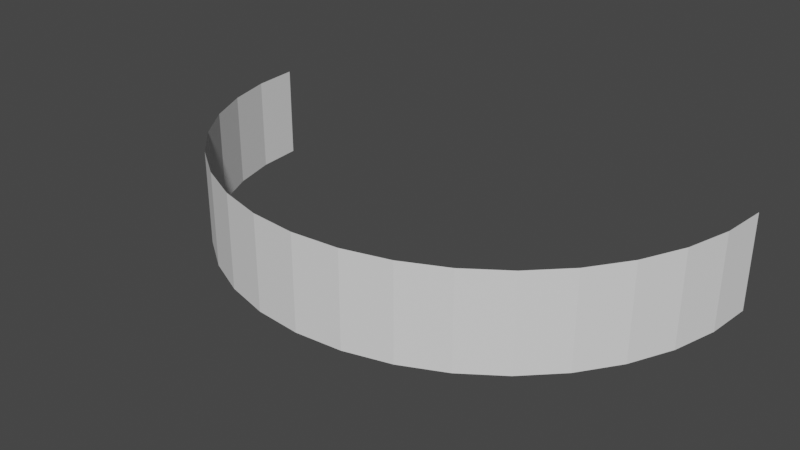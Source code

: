# Source: halfring.blend  (saved by Blender 2.80.68; exported with 4.5.12 LTS)
import bpy
from mathutils import Matrix  # noqa: F401  (used for matrix-valued properties, if any)

bpy.ops.wm.read_factory_settings(use_empty=True)
scene = bpy.context.scene
scene.name = 'Scene'

# ---- collections
col_collection = bpy.data.collections.new('Collection'); scene.collection.children.link(col_collection)

# ---- world
world_world = bpy.data.worlds.new('World'); scene.world = world_world
world_world.use_nodes = True; world_world.node_tree.nodes.clear()
_N = world_world.node_tree.nodes; _L = world_world.node_tree.links
n0 = _N.new('ShaderNodeOutputWorld'); n0.name = 'World Output'; n0.location = (300, 300)
n1 = _N.new('ShaderNodeBackground'); n1.name = 'Background'; n1.location = (10, 300)
n1.inputs[0].default_value = (0.05088, 0.05088, 0.05088, 1.0)
_L.new(n1.outputs[0], n0.inputs[0])
n0.is_active_output = True
world_world.color = (0.05088, 0.05088, 0.05088)
world_world.use_sun_shadow = False
world_world.sun_shadow_jitter_overblur = 0.0

# ---- meshes
me_plane = bpy.data.meshes.new('Plane')
me_plane.from_pydata([(-18.0, 0.0, -2.0), (18.0, 0.0, -2.0), (-18.0, 0.0, 2.0), (18.0, 0.0, 2.0), (-16.0, 0.0, -2.0), (-14.0, 0.0, -2.0), (-12.0, 0.0, -2.0), (-10.0, 0.0, -2.0), (-8.0, 0.0, -2.0), (-6.0, 0.0, -2.0), (-4.0, 0.0, -2.0), (-2.0, 0.0, -2.0), (-2.157e-07, 0.0, -2.0), (2.0, 0.0, -2.0), (4.0, 0.0, -2.0), (6.0, 0.0, -2.0), (8.0, 0.0, -2.0), (10.0, 0.0, -2.0), (12.0, 0.0, -2.0), (14.0, 0.0, -2.0), (16.0, 0.0, -2.0), (16.0, 0.0, 2.0), (14.0, 0.0, 2.0), (12.0, 0.0, 2.0), (10.0, 0.0, 2.0), (8.0, 0.0, 2.0), (6.0, 0.0, 2.0), (4.0, 0.0, 2.0), (2.0, 0.0, 2.0), (5.89e-07, 0.0, 2.0), (-2.0, 0.0, 2.0), (-4.0, 0.0, 2.0), (-6.0, 0.0, 2.0), (-8.0, 0.0, 2.0), (-10.0, 0.0, 2.0), (-12.0, 0.0, 2.0), (-14.0, 0.0, 2.0), (-16.0, 0.0, 2.0)], [], [(20, 1, 3, 21), (0, 4, 37, 2), (4, 5, 36, 37), (5, 6, 35, 36), (6, 7, 34, 35), (7, 8, 33, 34), (8, 9, 32, 33), (9, 10, 31, 32), (10, 11, 30, 31), (11, 12, 29, 30), (12, 13, 28, 29), (13, 14, 27, 28), (14, 15, 26, 27), (15, 16, 25, 26), (16, 17, 24, 25), (17, 18, 23, 24), (18, 19, 22, 23), (19, 20, 21, 22)])
_uv = me_plane.uv_layers.new(name='UVMap')
_uv.uv.foreach_set('vector', [4.768e-07, 0.05556, 0.0, 0.0, 1.0, 0.0, 1.0, 0.05556, 8.374e-06, 1.0, 7.898e-06, 0.9444, 1.0, 0.9444, 1.0, 1.0, 7.898e-06, 0.9444, 7.421e-06, 0.8889, 1.0, 0.8889, 1.0, 0.9444, 7.421e-06, 0.8889, 6.944e-06, 0.8333, 1.0, 0.8333, 1.0, 0.8889, 6.944e-06, 0.8333, 6.497e-06, 0.7778, 1.0, 0.7778, 1.0, 0.8333, 6.497e-06, 0.7778, 6.02e-06, 0.7222, 1.0, 0.7222, 1.0, 0.7778, 6.02e-06, 0.7222, 5.573e-06, 0.6667, 1.0, 0.6667, 1.0, 0.7222, 5.573e-06, 0.6667, 5.096e-06, 0.6111, 1.0, 0.6111, 1.0, 0.6667, 5.096e-06, 0.6111, 4.649e-06, 0.5556, 1.0, 0.5556, 1.0, 0.6111, 4.649e-06, 0.5556, 4.172e-06, 0.5, 1.0, 0.5, 1.0, 0.5556, 4.172e-06, 0.5, 3.695e-06, 0.4444, 1.0, 0.4444, 1.0, 0.5, 3.695e-06, 0.4444, 3.219e-06, 0.3889, 1.0, 0.3889, 1.0, 0.4444, 3.219e-06, 0.3889, 2.742e-06, 0.3333, 1.0, 0.3333, 1.0, 0.3889, 2.742e-06, 0.3333, 2.325e-06, 0.2778, 1.0, 0.2778, 1.0, 0.3333, 2.325e-06, 0.2778, 1.848e-06, 0.2222, 1.0, 0.2222, 1.0, 0.2778, 1.848e-06, 0.2222, 1.371e-06, 0.1667, 1.0, 0.1667, 1.0, 0.2222, 1.371e-06, 0.1667, 8.941e-07, 0.1111, 1.0, 0.1111, 1.0, 0.1667, 8.941e-07, 0.1111, 4.768e-07, 0.05556, 1.0, 0.05556, 1.0, 0.1111])
me_plane.use_remesh_preserve_volume = False
me_plane.use_remesh_preserve_attributes = False
me_plane.use_mirror_vertex_groups = False
me_plane.update()

# ---- objects
ob_plane = bpy.data.objects.new('Plane', me_plane)

# ---- transforms, parenting, visibility, modifiers, constraints
ob_plane.location = (0.0, 0.0, 0.0)
ob_plane.lineart.crease_threshold = 0.0
_m = ob_plane.modifiers.new('SimpleDeform', 'SIMPLE_DEFORM')
_m.deform_method = 'BEND'
_m.deform_axis = 'Z'
_m.factor = 3.142
_m.angle = 3.142

# ---- collection membership
col_collection.objects.link(ob_plane)

# ---- scene / render settings (as saved in the file)
scene.frame_start = 1; scene.frame_end = 250; scene.frame_set(1)
scene.render.engine = 'BLENDER_EEVEE_NEXT'
scene.cycles.use_denoising = False
scene.cycles.samples = 128
scene.cycles.sampling_pattern = 'TABULATED_SOBOL'
scene.cycles.use_adaptive_sampling = False
scene.cycles.use_light_tree = False
scene.view_settings.view_transform = 'Filmic'
bpy.context.view_layer.update()

# ---- added for rendering (the .blend has no active camera and no usable light): camera, sun
cam_auto = bpy.data.cameras.new('AutoCamera')
cam_auto.lens = 50.0
cam_auto.sensor_width = 36.0
cam_auto.clip_end = 1000.0
ob_auto_camera = bpy.data.objects.new('AutoCamera', cam_auto)
scene.collection.objects.link(ob_auto_camera)
ob_auto_camera.location = (23.9946, -23.0639, 19.1957)
ob_auto_camera.rotation_euler = (1.09748, -7.21219e-08, 0.694738)
scene.camera = ob_auto_camera
light_auto_sun = bpy.data.lights.new('AutoSun', 'SUN')
light_auto_sun.energy = 3.0
light_auto_sun.angle = 0.0523599
ob_auto_sun = bpy.data.objects.new('AutoSun', light_auto_sun)
scene.collection.objects.link(ob_auto_sun)
ob_auto_sun.rotation_euler = (0.872665, 0.174533, 0.523599)
bpy.context.view_layer.update()
